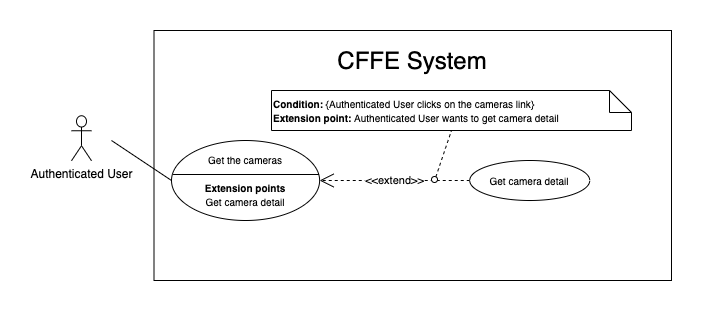

The diagram above was exported from draw.io. Its source (the exported page's mxGraphModel, read from the mxfile embedded in the PNG):
<mxGraphModel dx="750" dy="1712" grid="1" gridSize="10" guides="1" tooltips="1" connect="1" arrows="1" fold="1" page="1" pageScale="1" pageWidth="850" pageHeight="1100" math="0" shadow="0">
  <root>
    <mxCell id="YgECRviuX1MP4shHqmwB-0" />
    <mxCell id="YgECRviuX1MP4shHqmwB-1" parent="YgECRviuX1MP4shHqmwB-0" />
    <mxCell id="YgECRviuX1MP4shHqmwB-2" value="" style="rounded=0;whiteSpace=wrap;html=1;" vertex="1" parent="YgECRviuX1MP4shHqmwB-1">
      <mxGeometry x="132.5" y="-1080" width="517.5" height="250" as="geometry" />
    </mxCell>
    <mxCell id="YgECRviuX1MP4shHqmwB-3" value="&lt;span style=&quot;font-size: 24px&quot;&gt;CFFE System&lt;/span&gt;" style="text;html=1;strokeColor=none;fillColor=none;align=center;verticalAlign=middle;whiteSpace=wrap;rounded=0;" vertex="1" parent="YgECRviuX1MP4shHqmwB-1">
      <mxGeometry x="226.25" y="-1060" width="330" height="20" as="geometry" />
    </mxCell>
    <mxCell id="YgECRviuX1MP4shHqmwB-4" value="Authenticated User" style="shape=umlActor;verticalLabelPosition=bottom;verticalAlign=top;html=1;outlineConnect=0;" vertex="1" parent="YgECRviuX1MP4shHqmwB-1">
      <mxGeometry x="50" y="-994.75" width="20" height="45" as="geometry" />
    </mxCell>
    <mxCell id="YgECRviuX1MP4shHqmwB-5" value="" style="endArrow=none;html=1;rounded=0;exitX=0;exitY=0.5;exitDx=0;exitDy=0;" edge="1" parent="YgECRviuX1MP4shHqmwB-1" source="YgECRviuX1MP4shHqmwB-6">
      <mxGeometry relative="1" as="geometry">
        <mxPoint x="222.5" y="-979.875" as="sourcePoint" />
        <mxPoint x="90" y="-970" as="targetPoint" />
      </mxGeometry>
    </mxCell>
    <mxCell id="YgECRviuX1MP4shHqmwB-6" value="&lt;font style=&quot;font-size: 10px&quot;&gt;Get the cameras&lt;br&gt;&lt;br&gt;&lt;b&gt;Extension points&lt;br&gt;&lt;/b&gt;Get camera detail&lt;br&gt;&lt;/font&gt;" style="ellipse;whiteSpace=wrap;html=1;fillColor=#ffffff;gradientColor=none;" vertex="1" parent="YgECRviuX1MP4shHqmwB-1">
      <mxGeometry x="150.00000000000006" y="-969.9999999999999" width="148.12" height="80" as="geometry" />
    </mxCell>
    <mxCell id="YgECRviuX1MP4shHqmwB-7" value="&lt;font style=&quot;font-size: 10px&quot;&gt;Get camera detail&lt;/font&gt;" style="ellipse;whiteSpace=wrap;html=1;" vertex="1" parent="YgECRviuX1MP4shHqmwB-1">
      <mxGeometry x="448.25" y="-950" width="120" height="40" as="geometry" />
    </mxCell>
    <mxCell id="YgECRviuX1MP4shHqmwB-8" value="&amp;lt;&amp;lt;extend&amp;gt;&amp;gt;" style="endArrow=open;endSize=12;dashed=1;html=1;exitX=0;exitY=0.5;exitDx=0;exitDy=0;entryX=1;entryY=0.5;entryDx=0;entryDy=0;" edge="1" parent="YgECRviuX1MP4shHqmwB-1" source="YgECRviuX1MP4shHqmwB-7" target="YgECRviuX1MP4shHqmwB-6">
      <mxGeometry width="160" relative="1" as="geometry">
        <mxPoint x="307.49092999999993" y="-1015.9799999999998" as="sourcePoint" />
        <mxPoint x="230.25" y="-888.5" as="targetPoint" />
      </mxGeometry>
    </mxCell>
    <mxCell id="YgECRviuX1MP4shHqmwB-9" value="&lt;b style=&quot;font-size: 10px&quot;&gt;Condition:&amp;nbsp;&lt;/b&gt;&lt;span style=&quot;font-size: 10px&quot;&gt;{Authenticated User&lt;/span&gt;&lt;span style=&quot;font-size: 10px&quot;&gt;&amp;nbsp;clicks on the cameras link&lt;/span&gt;&lt;span style=&quot;font-size: 10px&quot;&gt;}&lt;/span&gt;&lt;br style=&quot;font-size: 10px&quot;&gt;&lt;b style=&quot;font-size: 10px&quot;&gt;Extension point:&amp;nbsp;&lt;/b&gt;&lt;span style=&quot;font-size: 10px&quot;&gt;Authenticated User&lt;/span&gt;&lt;span style=&quot;font-size: 10px&quot;&gt;&amp;nbsp;wants to get camera detail&lt;/span&gt;" style="shape=note;size=22;whiteSpace=wrap;html=1;align=left;" vertex="1" parent="YgECRviuX1MP4shHqmwB-1">
      <mxGeometry x="250" y="-1020" width="360" height="40" as="geometry" />
    </mxCell>
    <mxCell id="YgECRviuX1MP4shHqmwB-10" value="" style="endArrow=none;dashed=1;html=1;entryX=0.5;entryY=1;entryDx=0;entryDy=0;entryPerimeter=0;exitX=0.081;exitY=0.285;exitDx=0;exitDy=0;exitPerimeter=0;" edge="1" parent="YgECRviuX1MP4shHqmwB-1" source="YgECRviuX1MP4shHqmwB-11" target="YgECRviuX1MP4shHqmwB-9">
      <mxGeometry width="50" height="50" relative="1" as="geometry">
        <mxPoint x="232.75" y="-1042.25" as="sourcePoint" />
        <mxPoint x="282.75" y="-1092.25" as="targetPoint" />
      </mxGeometry>
    </mxCell>
    <mxCell id="YgECRviuX1MP4shHqmwB-11" value="" style="ellipse;whiteSpace=wrap;html=1;aspect=fixed;direction=south;" vertex="1" parent="YgECRviuX1MP4shHqmwB-1">
      <mxGeometry x="410.0000000000001" y="-933.9999999999999" width="6" height="6" as="geometry" />
    </mxCell>
    <mxCell id="YgECRviuX1MP4shHqmwB-12" value="" style="line;strokeWidth=1;fillColor=none;align=left;verticalAlign=middle;spacingTop=-1;spacingLeft=3;spacingRight=3;rotatable=0;labelPosition=right;points=[];portConstraint=eastwest;" vertex="1" parent="YgECRviuX1MP4shHqmwB-1">
      <mxGeometry x="151.56" y="-939.9999999999999" width="146" height="8" as="geometry" />
    </mxCell>
  </root>
</mxGraphModel>